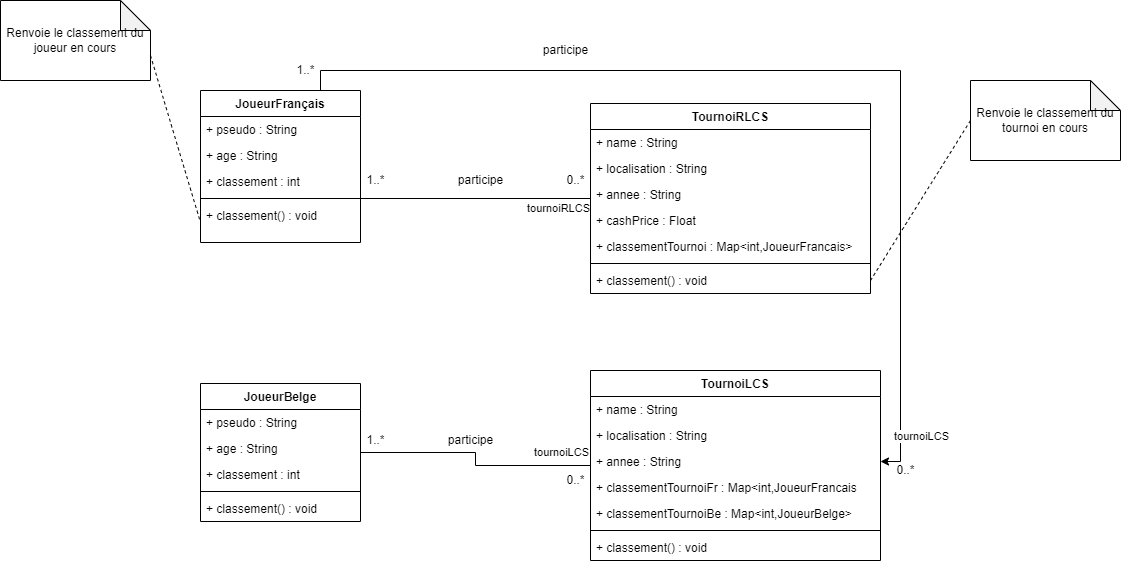

The diagram above was exported from draw.io. Its source (the exported page's mxGraphModel, read from the mxfile embedded in the PNG):
<mxGraphModel dx="1888" dy="539" grid="1" gridSize="10" guides="1" tooltips="1" connect="1" arrows="1" fold="1" page="1" pageScale="1" pageWidth="850" pageHeight="1100" math="0" shadow="0">
  <root>
    <mxCell id="0" />
    <mxCell id="1" parent="0" />
    <mxCell id="d6W6kNh2p9ZRnAKa7SnU-32" style="edgeStyle=orthogonalEdgeStyle;rounded=0;orthogonalLoop=1;jettySize=auto;html=1;exitX=0.75;exitY=0;exitDx=0;exitDy=0;entryX=1;entryY=0.5;entryDx=0;entryDy=0;" parent="1" source="8Fg5TtzfxZLOxKPgKK6O-2" target="d6W6kNh2p9ZRnAKa7SnU-31" edge="1">
      <mxGeometry relative="1" as="geometry" />
    </mxCell>
    <mxCell id="fCNYUcagmBbthpg0JlnJ-2" value="tournoiLCS" style="edgeLabel;html=1;align=center;verticalAlign=middle;resizable=0;points=[];" parent="d6W6kNh2p9ZRnAKa7SnU-32" vertex="1" connectable="0">
      <mxGeometry x="0.921" y="-1" relative="1" as="geometry">
        <mxPoint x="21" y="-6" as="offset" />
      </mxGeometry>
    </mxCell>
    <mxCell id="8Fg5TtzfxZLOxKPgKK6O-2" value="JoueurFrançais" style="swimlane;fontStyle=1;align=center;verticalAlign=top;childLayout=stackLayout;horizontal=1;startSize=26;horizontalStack=0;resizeParent=1;resizeParentMax=0;resizeLast=0;collapsible=1;marginBottom=0;" parent="1" vertex="1">
      <mxGeometry x="110" y="270" width="160" height="152" as="geometry" />
    </mxCell>
    <mxCell id="d6W6kNh2p9ZRnAKa7SnU-7" value="+ pseudo : String" style="text;strokeColor=none;fillColor=none;align=left;verticalAlign=top;spacingLeft=4;spacingRight=4;overflow=hidden;rotatable=0;points=[[0,0.5],[1,0.5]];portConstraint=eastwest;" parent="8Fg5TtzfxZLOxKPgKK6O-2" vertex="1">
      <mxGeometry y="26" width="160" height="26" as="geometry" />
    </mxCell>
    <mxCell id="d6W6kNh2p9ZRnAKa7SnU-9" value="+ age : String" style="text;strokeColor=none;fillColor=none;align=left;verticalAlign=top;spacingLeft=4;spacingRight=4;overflow=hidden;rotatable=0;points=[[0,0.5],[1,0.5]];portConstraint=eastwest;" parent="8Fg5TtzfxZLOxKPgKK6O-2" vertex="1">
      <mxGeometry y="52" width="160" height="26" as="geometry" />
    </mxCell>
    <mxCell id="d6W6kNh2p9ZRnAKa7SnU-41" value="+ classement : int" style="text;strokeColor=none;fillColor=none;align=left;verticalAlign=top;spacingLeft=4;spacingRight=4;overflow=hidden;rotatable=0;points=[[0,0.5],[1,0.5]];portConstraint=eastwest;" parent="8Fg5TtzfxZLOxKPgKK6O-2" vertex="1">
      <mxGeometry y="78" width="160" height="26" as="geometry" />
    </mxCell>
    <mxCell id="8Fg5TtzfxZLOxKPgKK6O-4" value="" style="line;strokeWidth=1;fillColor=none;align=left;verticalAlign=middle;spacingTop=-1;spacingLeft=3;spacingRight=3;rotatable=0;labelPosition=right;points=[];portConstraint=eastwest;" parent="8Fg5TtzfxZLOxKPgKK6O-2" vertex="1">
      <mxGeometry y="104" width="160" height="8" as="geometry" />
    </mxCell>
    <mxCell id="8Fg5TtzfxZLOxKPgKK6O-18" value="+ classement() : void" style="text;strokeColor=none;fillColor=none;align=left;verticalAlign=top;spacingLeft=4;spacingRight=4;overflow=hidden;rotatable=0;points=[[0,0.5],[1,0.5]];portConstraint=eastwest;" parent="8Fg5TtzfxZLOxKPgKK6O-2" vertex="1">
      <mxGeometry y="112" width="160" height="40" as="geometry" />
    </mxCell>
    <mxCell id="8Fg5TtzfxZLOxKPgKK6O-21" style="edgeStyle=orthogonalEdgeStyle;rounded=0;orthogonalLoop=1;jettySize=auto;html=1;endArrow=none;endFill=0;" parent="1" source="8Fg5TtzfxZLOxKPgKK6O-6" target="8Fg5TtzfxZLOxKPgKK6O-10" edge="1">
      <mxGeometry relative="1" as="geometry" />
    </mxCell>
    <mxCell id="8Fg5TtzfxZLOxKPgKK6O-6" value="JoueurBelge" style="swimlane;fontStyle=1;align=center;verticalAlign=top;childLayout=stackLayout;horizontal=1;startSize=26;horizontalStack=0;resizeParent=1;resizeParentMax=0;resizeLast=0;collapsible=1;marginBottom=0;" parent="1" vertex="1">
      <mxGeometry x="110" y="563" width="160" height="138" as="geometry" />
    </mxCell>
    <mxCell id="d6W6kNh2p9ZRnAKa7SnU-8" value="+ pseudo : String" style="text;strokeColor=none;fillColor=none;align=left;verticalAlign=top;spacingLeft=4;spacingRight=4;overflow=hidden;rotatable=0;points=[[0,0.5],[1,0.5]];portConstraint=eastwest;" parent="8Fg5TtzfxZLOxKPgKK6O-6" vertex="1">
      <mxGeometry y="26" width="160" height="26" as="geometry" />
    </mxCell>
    <mxCell id="d6W6kNh2p9ZRnAKa7SnU-10" value="+ age : String" style="text;strokeColor=none;fillColor=none;align=left;verticalAlign=top;spacingLeft=4;spacingRight=4;overflow=hidden;rotatable=0;points=[[0,0.5],[1,0.5]];portConstraint=eastwest;" parent="8Fg5TtzfxZLOxKPgKK6O-6" vertex="1">
      <mxGeometry y="52" width="160" height="26" as="geometry" />
    </mxCell>
    <mxCell id="d6W6kNh2p9ZRnAKa7SnU-42" value="+ classement : int" style="text;strokeColor=none;fillColor=none;align=left;verticalAlign=top;spacingLeft=4;spacingRight=4;overflow=hidden;rotatable=0;points=[[0,0.5],[1,0.5]];portConstraint=eastwest;" parent="8Fg5TtzfxZLOxKPgKK6O-6" vertex="1">
      <mxGeometry y="78" width="160" height="26" as="geometry" />
    </mxCell>
    <mxCell id="8Fg5TtzfxZLOxKPgKK6O-7" value="" style="line;strokeWidth=1;fillColor=none;align=left;verticalAlign=middle;spacingTop=-1;spacingLeft=3;spacingRight=3;rotatable=0;labelPosition=right;points=[];portConstraint=eastwest;" parent="8Fg5TtzfxZLOxKPgKK6O-6" vertex="1">
      <mxGeometry y="104" width="160" height="8" as="geometry" />
    </mxCell>
    <mxCell id="8Fg5TtzfxZLOxKPgKK6O-17" value="+ classement() : void" style="text;strokeColor=none;fillColor=none;align=left;verticalAlign=top;spacingLeft=4;spacingRight=4;overflow=hidden;rotatable=0;points=[[0,0.5],[1,0.5]];portConstraint=eastwest;" parent="8Fg5TtzfxZLOxKPgKK6O-6" vertex="1">
      <mxGeometry y="112" width="160" height="26" as="geometry" />
    </mxCell>
    <mxCell id="8Fg5TtzfxZLOxKPgKK6O-10" value="TournoiLCS" style="swimlane;fontStyle=1;align=center;verticalAlign=top;childLayout=stackLayout;horizontal=1;startSize=26;horizontalStack=0;resizeParent=1;resizeParentMax=0;resizeLast=0;collapsible=1;marginBottom=0;" parent="1" vertex="1">
      <mxGeometry x="500" y="550" width="290" height="190" as="geometry" />
    </mxCell>
    <mxCell id="8Fg5TtzfxZLOxKPgKK6O-12" value="+ name : String" style="text;strokeColor=none;fillColor=none;align=left;verticalAlign=top;spacingLeft=4;spacingRight=4;overflow=hidden;rotatable=0;points=[[0,0.5],[1,0.5]];portConstraint=eastwest;" parent="8Fg5TtzfxZLOxKPgKK6O-10" vertex="1">
      <mxGeometry y="26" width="290" height="26" as="geometry" />
    </mxCell>
    <mxCell id="d6W6kNh2p9ZRnAKa7SnU-39" value="+ localisation : String" style="text;strokeColor=none;fillColor=none;align=left;verticalAlign=top;spacingLeft=4;spacingRight=4;overflow=hidden;rotatable=0;points=[[0,0.5],[1,0.5]];portConstraint=eastwest;" parent="8Fg5TtzfxZLOxKPgKK6O-10" vertex="1">
      <mxGeometry y="52" width="290" height="26" as="geometry" />
    </mxCell>
    <mxCell id="d6W6kNh2p9ZRnAKa7SnU-31" value="+ annee : String" style="text;strokeColor=none;fillColor=none;align=left;verticalAlign=top;spacingLeft=4;spacingRight=4;overflow=hidden;rotatable=0;points=[[0,0.5],[1,0.5]];portConstraint=eastwest;" parent="8Fg5TtzfxZLOxKPgKK6O-10" vertex="1">
      <mxGeometry y="78" width="290" height="26" as="geometry" />
    </mxCell>
    <mxCell id="vE9AkkV6sPciucEk8Dzb-3" value="+ classementTournoiFr : Map&lt;int,JoueurFrancais" style="text;strokeColor=none;fillColor=none;align=left;verticalAlign=top;spacingLeft=4;spacingRight=4;overflow=hidden;rotatable=0;points=[[0,0.5],[1,0.5]];portConstraint=eastwest;" vertex="1" parent="8Fg5TtzfxZLOxKPgKK6O-10">
      <mxGeometry y="104" width="290" height="26" as="geometry" />
    </mxCell>
    <mxCell id="vE9AkkV6sPciucEk8Dzb-2" value="+ classementTournoiBe : Map&lt;int,JoueurBelge&gt;" style="text;strokeColor=none;fillColor=none;align=left;verticalAlign=top;spacingLeft=4;spacingRight=4;overflow=hidden;rotatable=0;points=[[0,0.5],[1,0.5]];portConstraint=eastwest;" vertex="1" parent="8Fg5TtzfxZLOxKPgKK6O-10">
      <mxGeometry y="130" width="290" height="26" as="geometry" />
    </mxCell>
    <mxCell id="8Fg5TtzfxZLOxKPgKK6O-11" value="" style="line;strokeWidth=1;fillColor=none;align=left;verticalAlign=middle;spacingTop=-1;spacingLeft=3;spacingRight=3;rotatable=0;labelPosition=right;points=[];portConstraint=eastwest;" parent="8Fg5TtzfxZLOxKPgKK6O-10" vertex="1">
      <mxGeometry y="156" width="290" height="8" as="geometry" />
    </mxCell>
    <mxCell id="8Fg5TtzfxZLOxKPgKK6O-16" value="+ classement() : void" style="text;strokeColor=none;fillColor=none;align=left;verticalAlign=top;spacingLeft=4;spacingRight=4;overflow=hidden;rotatable=0;points=[[0,0.5],[1,0.5]];portConstraint=eastwest;" parent="8Fg5TtzfxZLOxKPgKK6O-10" vertex="1">
      <mxGeometry y="164" width="290" height="26" as="geometry" />
    </mxCell>
    <mxCell id="8Fg5TtzfxZLOxKPgKK6O-13" value="TournoiRLCS" style="swimlane;fontStyle=1;align=center;verticalAlign=top;childLayout=stackLayout;horizontal=1;startSize=26;horizontalStack=0;resizeParent=1;resizeParentMax=0;resizeLast=0;collapsible=1;marginBottom=0;" parent="1" vertex="1">
      <mxGeometry x="500" y="283" width="280" height="190" as="geometry" />
    </mxCell>
    <mxCell id="8Fg5TtzfxZLOxKPgKK6O-14" value="+ name : String" style="text;strokeColor=none;fillColor=none;align=left;verticalAlign=top;spacingLeft=4;spacingRight=4;overflow=hidden;rotatable=0;points=[[0,0.5],[1,0.5]];portConstraint=eastwest;" parent="8Fg5TtzfxZLOxKPgKK6O-13" vertex="1">
      <mxGeometry y="26" width="280" height="26" as="geometry" />
    </mxCell>
    <mxCell id="d6W6kNh2p9ZRnAKa7SnU-30" value="+ localisation : String" style="text;strokeColor=none;fillColor=none;align=left;verticalAlign=top;spacingLeft=4;spacingRight=4;overflow=hidden;rotatable=0;points=[[0,0.5],[1,0.5]];portConstraint=eastwest;" parent="8Fg5TtzfxZLOxKPgKK6O-13" vertex="1">
      <mxGeometry y="52" width="280" height="26" as="geometry" />
    </mxCell>
    <mxCell id="d6W6kNh2p9ZRnAKa7SnU-37" value="+ annee : String" style="text;strokeColor=none;fillColor=none;align=left;verticalAlign=top;spacingLeft=4;spacingRight=4;overflow=hidden;rotatable=0;points=[[0,0.5],[1,0.5]];portConstraint=eastwest;" parent="8Fg5TtzfxZLOxKPgKK6O-13" vertex="1">
      <mxGeometry y="78" width="280" height="26" as="geometry" />
    </mxCell>
    <mxCell id="d6W6kNh2p9ZRnAKa7SnU-40" value="+ cashPrice : Float" style="text;strokeColor=none;fillColor=none;align=left;verticalAlign=top;spacingLeft=4;spacingRight=4;overflow=hidden;rotatable=0;points=[[0,0.5],[1,0.5]];portConstraint=eastwest;" parent="8Fg5TtzfxZLOxKPgKK6O-13" vertex="1">
      <mxGeometry y="104" width="280" height="26" as="geometry" />
    </mxCell>
    <mxCell id="d6W6kNh2p9ZRnAKa7SnU-43" value="+ classementTournoi : Map&lt;int,JoueurFrancais&gt;" style="text;strokeColor=none;fillColor=none;align=left;verticalAlign=top;spacingLeft=4;spacingRight=4;overflow=hidden;rotatable=0;points=[[0,0.5],[1,0.5]];portConstraint=eastwest;" parent="8Fg5TtzfxZLOxKPgKK6O-13" vertex="1">
      <mxGeometry y="130" width="280" height="26" as="geometry" />
    </mxCell>
    <mxCell id="8Fg5TtzfxZLOxKPgKK6O-15" value="" style="line;strokeWidth=1;fillColor=none;align=left;verticalAlign=middle;spacingTop=-1;spacingLeft=3;spacingRight=3;rotatable=0;labelPosition=right;points=[];portConstraint=eastwest;" parent="8Fg5TtzfxZLOxKPgKK6O-13" vertex="1">
      <mxGeometry y="156" width="280" height="8" as="geometry" />
    </mxCell>
    <mxCell id="8Fg5TtzfxZLOxKPgKK6O-19" value="+ classement() : void" style="text;strokeColor=none;fillColor=none;align=left;verticalAlign=top;spacingLeft=4;spacingRight=4;overflow=hidden;rotatable=0;points=[[0,0.5],[1,0.5]];portConstraint=eastwest;" parent="8Fg5TtzfxZLOxKPgKK6O-13" vertex="1">
      <mxGeometry y="164" width="280" height="26" as="geometry" />
    </mxCell>
    <mxCell id="8Fg5TtzfxZLOxKPgKK6O-20" style="edgeStyle=orthogonalEdgeStyle;rounded=0;orthogonalLoop=1;jettySize=auto;html=1;endArrow=none;endFill=0;" parent="1" source="8Fg5TtzfxZLOxKPgKK6O-4" target="8Fg5TtzfxZLOxKPgKK6O-13" edge="1">
      <mxGeometry relative="1" as="geometry" />
    </mxCell>
    <mxCell id="fCNYUcagmBbthpg0JlnJ-1" value="tournoiRLCS" style="edgeLabel;html=1;align=center;verticalAlign=middle;resizable=0;points=[];" parent="8Fg5TtzfxZLOxKPgKK6O-20" vertex="1" connectable="0">
      <mxGeometry x="0.713" y="-3" relative="1" as="geometry">
        <mxPoint y="6" as="offset" />
      </mxGeometry>
    </mxCell>
    <mxCell id="d6W6kNh2p9ZRnAKa7SnU-23" value="participe" style="text;html=1;align=center;verticalAlign=middle;resizable=0;points=[];autosize=1;strokeColor=none;fillColor=none;" parent="1" vertex="1">
      <mxGeometry x="360" y="350" width="60" height="20" as="geometry" />
    </mxCell>
    <mxCell id="d6W6kNh2p9ZRnAKa7SnU-24" value="participe" style="text;html=1;align=center;verticalAlign=middle;resizable=0;points=[];autosize=1;strokeColor=none;fillColor=none;" parent="1" vertex="1">
      <mxGeometry x="350" y="610" width="60" height="20" as="geometry" />
    </mxCell>
    <mxCell id="d6W6kNh2p9ZRnAKa7SnU-25" value="0..*" style="text;html=1;align=center;verticalAlign=middle;resizable=0;points=[];autosize=1;strokeColor=none;fillColor=none;" parent="1" vertex="1">
      <mxGeometry x="470" y="350" width="30" height="20" as="geometry" />
    </mxCell>
    <mxCell id="d6W6kNh2p9ZRnAKa7SnU-27" value="0..*" style="text;html=1;align=center;verticalAlign=middle;resizable=0;points=[];autosize=1;strokeColor=none;fillColor=none;" parent="1" vertex="1">
      <mxGeometry x="470" y="650" width="30" height="20" as="geometry" />
    </mxCell>
    <mxCell id="d6W6kNh2p9ZRnAKa7SnU-28" value="1..*" style="text;html=1;align=center;verticalAlign=middle;resizable=0;points=[];autosize=1;strokeColor=none;fillColor=none;" parent="1" vertex="1">
      <mxGeometry x="270" y="350" width="30" height="20" as="geometry" />
    </mxCell>
    <mxCell id="d6W6kNh2p9ZRnAKa7SnU-29" value="1..*" style="text;html=1;align=center;verticalAlign=middle;resizable=0;points=[];autosize=1;strokeColor=none;fillColor=none;" parent="1" vertex="1">
      <mxGeometry x="270" y="610" width="30" height="20" as="geometry" />
    </mxCell>
    <mxCell id="d6W6kNh2p9ZRnAKa7SnU-33" value="participe" style="text;html=1;align=center;verticalAlign=middle;resizable=0;points=[];autosize=1;strokeColor=none;fillColor=none;" parent="1" vertex="1">
      <mxGeometry x="445" y="220" width="60" height="20" as="geometry" />
    </mxCell>
    <mxCell id="d6W6kNh2p9ZRnAKa7SnU-34" value="0..*" style="text;html=1;align=center;verticalAlign=middle;resizable=0;points=[];autosize=1;strokeColor=none;fillColor=none;" parent="1" vertex="1">
      <mxGeometry x="800" y="640" width="30" height="20" as="geometry" />
    </mxCell>
    <mxCell id="d6W6kNh2p9ZRnAKa7SnU-35" value="1..*" style="text;html=1;align=center;verticalAlign=middle;resizable=0;points=[];autosize=1;strokeColor=none;fillColor=none;" parent="1" vertex="1">
      <mxGeometry x="200" y="240" width="30" height="20" as="geometry" />
    </mxCell>
    <mxCell id="d6W6kNh2p9ZRnAKa7SnU-46" value="Renvoie le classement du joueur en cours" style="shape=note;whiteSpace=wrap;html=1;backgroundOutline=1;darkOpacity=0.05;" parent="1" vertex="1">
      <mxGeometry x="-90" y="180" width="150" height="80" as="geometry" />
    </mxCell>
    <mxCell id="d6W6kNh2p9ZRnAKa7SnU-47" value="" style="endArrow=none;dashed=1;html=1;rounded=0;exitX=0;exitY=0;exitDx=150;exitDy=55;exitPerimeter=0;entryX=0;entryY=0.5;entryDx=0;entryDy=0;" parent="1" source="d6W6kNh2p9ZRnAKa7SnU-46" target="8Fg5TtzfxZLOxKPgKK6O-18" edge="1">
      <mxGeometry width="50" height="50" relative="1" as="geometry">
        <mxPoint x="430" y="480" as="sourcePoint" />
        <mxPoint x="480" y="430" as="targetPoint" />
      </mxGeometry>
    </mxCell>
    <mxCell id="d6W6kNh2p9ZRnAKa7SnU-51" value="Renvoie le classement du tournoi en cours" style="shape=note;whiteSpace=wrap;html=1;backgroundOutline=1;darkOpacity=0.05;direction=east;" parent="1" vertex="1">
      <mxGeometry x="880" y="260" width="150" height="80" as="geometry" />
    </mxCell>
    <mxCell id="d6W6kNh2p9ZRnAKa7SnU-52" value="" style="endArrow=none;dashed=1;html=1;rounded=0;exitX=0;exitY=0.5;exitDx=0;exitDy=0;exitPerimeter=0;entryX=1;entryY=0.5;entryDx=0;entryDy=0;" parent="1" source="d6W6kNh2p9ZRnAKa7SnU-51" target="8Fg5TtzfxZLOxKPgKK6O-19" edge="1">
      <mxGeometry width="50" height="50" relative="1" as="geometry">
        <mxPoint x="70" y="245" as="sourcePoint" />
        <mxPoint x="120" y="412" as="targetPoint" />
      </mxGeometry>
    </mxCell>
    <mxCell id="fCNYUcagmBbthpg0JlnJ-3" value="tournoiLCS" style="edgeLabel;html=1;align=center;verticalAlign=middle;resizable=0;points=[];" parent="1" vertex="1" connectable="0">
      <mxGeometry x="470.00448275862095" y="631.9968668252302" as="geometry" />
    </mxCell>
  </root>
</mxGraphModel>